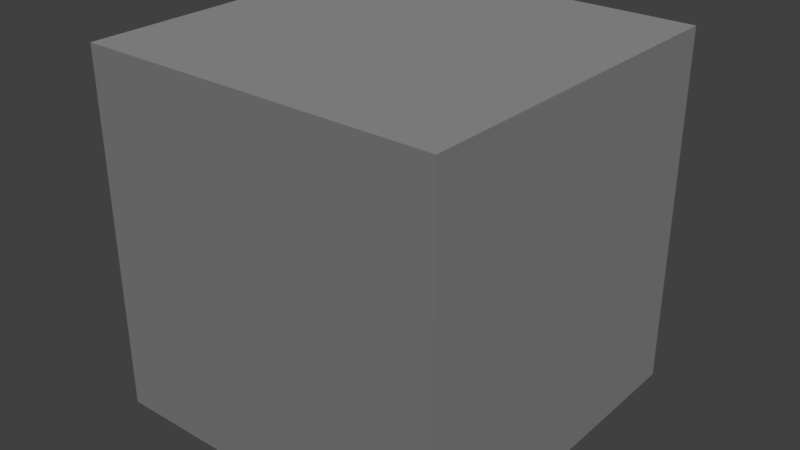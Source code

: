 # Source: testCube.blend  (saved by Blender 2.79.0; exported with 4.5.12 LTS)
import bpy
from mathutils import Matrix  # noqa: F401  (used for matrix-valued properties, if any)

bpy.ops.wm.read_factory_settings(use_empty=True)
scene = bpy.context.scene
scene.name = 'Scene'

# ---- collections
col_collection_1 = bpy.data.collections.new('Collection 1'); scene.collection.children.link(col_collection_1)

# ---- materials (node trees are filled in below, after node groups)
mat_material_001 = bpy.data.materials.new('Material.001')
mat_material_001.alpha_threshold = 0.0
mat_material_001.use_transparent_shadow = False
mat_material_001.diffuse_color = (0.64, 0.64, 0.64, 1.0)
mat_material_001.specular_color = (0.5, 0.5, 0.5)
mat_material_001.roughness = 0.5
mat_material_001.specular_intensity = 1.0

# ---- material node trees

# ---- world
world_world = bpy.data.worlds.new('World'); scene.world = world_world
world_world.color = (0.05088, 0.05088, 0.05088)
world_world.use_sun_shadow = False
world_world.sun_shadow_jitter_overblur = 0.0
world_world.cycles.sampling_method = 'MANUAL'

# ---- lights
light_sun = bpy.data.lights.new('Sun', 'SUN')
light_sun.transmission_factor = 0.0
light_sun.angle = 0.1993
light_sun.energy = 1.0
light_sun.shadow_buffer_clip_start = 0.5
light_sun.shadow_soft_size = 0.1
light_sun.shadow_cascade_max_distance = 1000.0

# ---- meshes
me_cube_001 = bpy.data.meshes.new('Cube.001')
me_cube_001.from_pydata([(1.0, -1.0, -1.0), (1.0, -1.0, 1.0), (-1.0, -1.0, 1.0), (-1.0, -1.0, -1.0), (1.0, 1.0, -1.0), (-1.0, 1.0, -1.0), (-1.0, 1.0, 1.0), (1.0, 1.0, 1.0)], [], [(1, 3, 0), (4, 6, 7), (4, 1, 0), (7, 2, 1), (6, 3, 2), (0, 5, 4), (1, 2, 3), (4, 5, 6), (4, 7, 1), (7, 6, 2), (6, 5, 3), (0, 3, 5)])
me_cube_001.polygons.foreach_set('use_smooth', [True] * 12)
_k = set([(0, 1), (0, 3), (0, 4), (1, 2), (1, 7), (2, 3), (2, 6), (3, 5), (4, 5), (4, 7), (5, 6), (6, 7)])
me_cube_001.attributes.new('sharp_edge', 'BOOLEAN', 'EDGE').data.foreach_set('value', [ (min(e.vertices), max(e.vertices)) in _k for e in me_cube_001.edges])
_uv = me_cube_001.uv_layers.new(name='UVMap')
_uv.uv.foreach_set('vector', [1.0, 0.0, 0.000144, 1.0, 1.0, 1.0, 1.0, 1.0, 0.000144, 0.0, 1.0, 0.0, 1.0, 1.0, 0.000144, 0.0, 1.0, 0.0, 1.0, 1.0, 0.000144, 0.0, 1.0, 0.0, 0.000144, 1.0, 1.0, 0.0, 0.000144, 0.0, 1.0, 0.0, 0.000144, 1.0, 1.0, 1.0, 1.0, 0.0, 0.000144, 0.0, 0.000144, 1.0, 1.0, 1.0, 0.000144, 1.0, 0.000144, 0.0, 1.0, 1.0, 0.000144, 1.0, 0.000144, 0.0, 1.0, 1.0, 0.000144, 1.0, 0.000144, 0.0, 0.000144, 1.0, 1.0, 1.0, 1.0, 0.0, 1.0, 0.0, 0.000144, 0.0, 0.000144, 1.0])
me_cube_001.materials.append(mat_material_001)
me_cube_001.use_remesh_preserve_volume = False
me_cube_001.use_remesh_preserve_attributes = False
me_cube_001.use_mirror_vertex_groups = False
me_cube_001.update()
me_cube_001.normals_split_custom_set([tuple(v) for v in zip(*[iter([0.0, -1.0, 0.0, 0.0, -1.0, 0.0, 0.0, -1.0, 0.0, 0.0, 1.0, 0.0, 0.0, 1.0, 0.0, 0.0, 1.0, 0.0, 1.0, 2.384e-07, 2.533e-07, 1.0, 2.384e-07, 2.533e-07, 1.0, 0.0, 0.0, -2.384e-07, -2.384e-07, 1.0, -2.384e-07, -2.384e-07, 1.0, 0.0, -4.768e-07, 1.0, -1.0, 0.0, 0.0, -1.0, 0.0, 0.0, -1.0, 0.0, 0.0, 2.384e-07, 2.533e-07, -1.0, 2.384e-07, 2.533e-07, -1.0, 4.768e-07, 5.066e-07, -1.0, 0.0, -1.0, 0.0, 0.0, -1.0, 0.0, 0.0, -1.0, 0.0, 0.0, 1.0, 0.0, 0.0, 1.0, 0.0, 0.0, 1.0, 0.0, 1.0, 2.384e-07, 2.533e-07, 1.0, 4.768e-07, 5.066e-07, 1.0, 2.384e-07, 2.533e-07, -2.384e-07, -2.384e-07, 1.0, -4.768e-07, 0.0, 1.0, -2.384e-07, -2.384e-07, 1.0, -1.0, 0.0, 0.0, -1.0, 0.0, 0.0, -1.0, 0.0, 0.0, 2.384e-07, 2.533e-07, -1.0, 0.0, 0.0, -1.0, 2.384e-07, 2.533e-07, -1.0])] * 3)])

# ---- objects
ob_sun = bpy.data.objects.new('Sun', light_sun)
ob_cube_001 = bpy.data.objects.new('Cube.001', me_cube_001)

# ---- transforms, parenting, visibility, modifiers, constraints
ob_sun.location = (10.62, -0.6254, 6.23)
ob_sun.rotation_euler = (0.3808, 0.5709, -0.1837)
ob_sun.lineart.crease_threshold = 0.0
ob_cube_001.location = (0.0, 0.0, 0.0)
ob_cube_001.rotation_euler = (1.571, -0.0, 0.0)
ob_cube_001.lineart.crease_threshold = 0.0

# ---- collection membership
col_collection_1.objects.link(ob_sun)
col_collection_1.objects.link(ob_cube_001)

# ---- scene / render settings (as saved in the file)
scene.frame_start = 1; scene.frame_end = 250; scene.frame_set(1)
scene.render.engine = 'BLENDER_EEVEE_NEXT'
scene.render.resolution_percentage = 50
scene.render.dither_intensity = 0.0
scene.cycles.use_denoising = False
scene.cycles.samples = 128
scene.cycles.sampling_pattern = 'TABULATED_SOBOL'
scene.cycles.use_adaptive_sampling = False
scene.cycles.use_light_tree = False
scene.cycles.blur_glossy = 0.0
scene.cycles.sample_clamp_indirect = 0.0
scene.view_settings.view_transform = 'Standard'
bpy.context.view_layer.update()

# ---- added for rendering (the .blend has no active camera): camera
cam_auto = bpy.data.cameras.new('AutoCamera')
cam_auto.lens = 50.0
cam_auto.sensor_width = 36.0
cam_auto.clip_end = 1000.0
ob_auto_camera = bpy.data.objects.new('AutoCamera', cam_auto)
scene.collection.objects.link(ob_auto_camera)
ob_auto_camera.location = (3.20507, -3.84609, 2.56406)
ob_auto_camera.rotation_euler = (1.09748, -7.21219e-08, 0.694738)
scene.camera = ob_auto_camera
bpy.context.view_layer.update()
